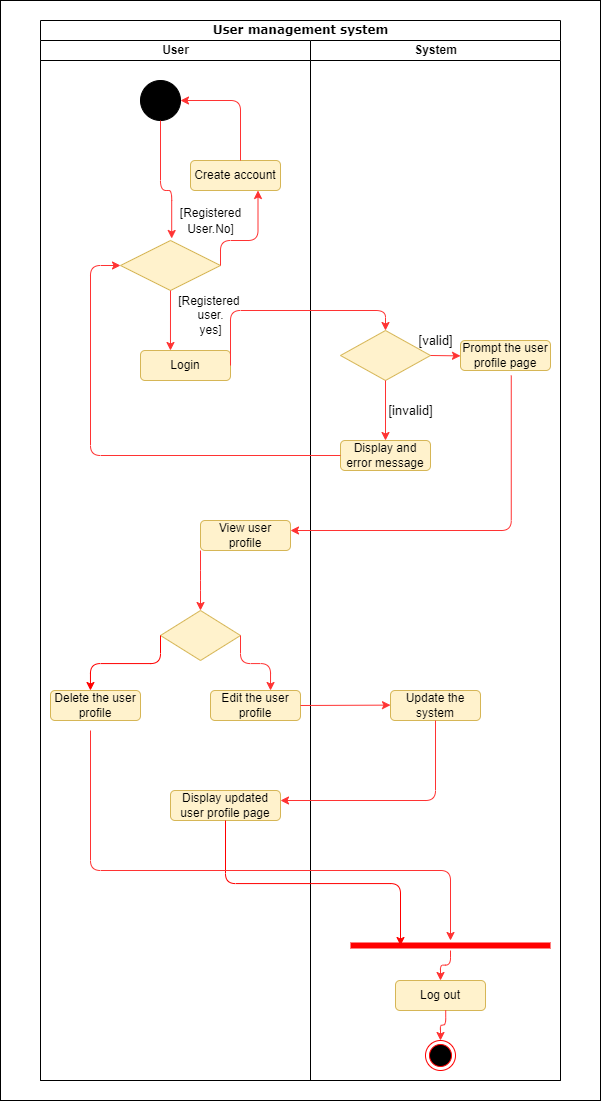

The diagram above was exported from draw.io. Its source (the exported page's mxGraphModel, read from the mxfile embedded in the PNG):
<mxGraphModel dx="1203" dy="720" grid="1" gridSize="10" guides="1" tooltips="1" connect="1" arrows="1" fold="1" page="1" pageScale="1" pageWidth="850" pageHeight="1100" background="none" math="0" shadow="0">
  <root>
    <mxCell id="0" />
    <mxCell id="1" parent="0" />
    <mxCell id="BrGGaT3UHjJ9DcZ-Y944-64" value="" style="rounded=0;whiteSpace=wrap;html=1;fontSize=12;" vertex="1" parent="1">
      <mxGeometry width="600" height="1100" as="geometry" />
    </mxCell>
    <mxCell id="1c1d494c118603dd-1" value="User management system" style="swimlane;html=1;childLayout=stackLayout;startSize=20;rounded=0;shadow=0;comic=0;labelBackgroundColor=none;strokeWidth=1;fontFamily=Verdana;fontSize=12;align=center;" parent="1" vertex="1">
      <mxGeometry x="40" y="20" width="520" height="1060" as="geometry" />
    </mxCell>
    <mxCell id="1c1d494c118603dd-2" value="User" style="swimlane;html=1;startSize=20;" parent="1c1d494c118603dd-1" vertex="1">
      <mxGeometry y="20" width="270" height="1040" as="geometry" />
    </mxCell>
    <mxCell id="BrGGaT3UHjJ9DcZ-Y944-1" value="" style="ellipse;whiteSpace=wrap;html=1;rounded=0;shadow=0;comic=0;labelBackgroundColor=none;strokeWidth=1;fillColor=#000000;fontFamily=Verdana;fontSize=12;align=center;" vertex="1" parent="1c1d494c118603dd-2">
      <mxGeometry x="100" y="40" width="40" height="40" as="geometry" />
    </mxCell>
    <mxCell id="BrGGaT3UHjJ9DcZ-Y944-2" value="Create account" style="rounded=1;whiteSpace=wrap;html=1;fillColor=#fff2cc;strokeColor=#d6b656;" vertex="1" parent="1c1d494c118603dd-2">
      <mxGeometry x="150" y="120" width="90" height="30" as="geometry" />
    </mxCell>
    <mxCell id="BrGGaT3UHjJ9DcZ-Y944-6" value="" style="rhombus;whiteSpace=wrap;html=1;fillColor=#fff2cc;strokeColor=#d6b656;" vertex="1" parent="1c1d494c118603dd-2">
      <mxGeometry x="80" y="200" width="100" height="50" as="geometry" />
    </mxCell>
    <mxCell id="BrGGaT3UHjJ9DcZ-Y944-7" value="Login" style="rounded=1;whiteSpace=wrap;html=1;fillColor=#fff2cc;strokeColor=#d6b656;" vertex="1" parent="1c1d494c118603dd-2">
      <mxGeometry x="100" y="310" width="90" height="30" as="geometry" />
    </mxCell>
    <mxCell id="BrGGaT3UHjJ9DcZ-Y944-21" value="" style="edgeStyle=elbowEdgeStyle;elbow=vertical;endArrow=classic;html=1;rounded=1;endFill=1;entryX=1;entryY=0.5;entryDx=0;entryDy=0;fillColor=#f8cecc;strokeColor=#FF3333;" edge="1" parent="1c1d494c118603dd-2" target="BrGGaT3UHjJ9DcZ-Y944-1">
      <mxGeometry width="50" height="50" relative="1" as="geometry">
        <mxPoint x="200" y="120" as="sourcePoint" />
        <mxPoint x="150" y="60" as="targetPoint" />
        <Array as="points">
          <mxPoint x="150" y="60" />
          <mxPoint x="180" y="70" />
          <mxPoint x="200" y="80" />
        </Array>
      </mxGeometry>
    </mxCell>
    <mxCell id="BrGGaT3UHjJ9DcZ-Y944-22" value="" style="edgeStyle=elbowEdgeStyle;elbow=vertical;endArrow=classic;html=1;rounded=1;exitX=0.5;exitY=1;exitDx=0;exitDy=0;entryX=0.512;entryY=-0.04;entryDx=0;entryDy=0;entryPerimeter=0;strokeColor=#FF3333;" edge="1" parent="1c1d494c118603dd-2" source="BrGGaT3UHjJ9DcZ-Y944-1" target="BrGGaT3UHjJ9DcZ-Y944-6">
      <mxGeometry width="50" height="50" relative="1" as="geometry">
        <mxPoint x="170" y="150" as="sourcePoint" />
        <mxPoint x="130" y="190" as="targetPoint" />
        <Array as="points">
          <mxPoint x="110" y="150" />
          <mxPoint x="130" y="140" />
        </Array>
      </mxGeometry>
    </mxCell>
    <mxCell id="BrGGaT3UHjJ9DcZ-Y944-23" value="" style="edgeStyle=elbowEdgeStyle;elbow=vertical;endArrow=classic;html=1;rounded=1;exitX=1;exitY=0.5;exitDx=0;exitDy=0;entryX=0.75;entryY=1;entryDx=0;entryDy=0;strokeColor=#FF3333;" edge="1" parent="1c1d494c118603dd-2" source="BrGGaT3UHjJ9DcZ-Y944-6" target="BrGGaT3UHjJ9DcZ-Y944-2">
      <mxGeometry width="50" height="50" relative="1" as="geometry">
        <mxPoint x="160" y="230" as="sourcePoint" />
        <mxPoint x="210" y="180" as="targetPoint" />
        <Array as="points">
          <mxPoint x="210" y="200" />
        </Array>
      </mxGeometry>
    </mxCell>
    <mxCell id="BrGGaT3UHjJ9DcZ-Y944-26" value="" style="endArrow=classic;html=1;rounded=1;exitX=0.5;exitY=1;exitDx=0;exitDy=0;entryX=0.333;entryY=0;entryDx=0;entryDy=0;entryPerimeter=0;strokeColor=#FF3333;" edge="1" parent="1c1d494c118603dd-2" source="BrGGaT3UHjJ9DcZ-Y944-6" target="BrGGaT3UHjJ9DcZ-Y944-7">
      <mxGeometry width="50" height="50" relative="1" as="geometry">
        <mxPoint x="180" y="230" as="sourcePoint" />
        <mxPoint x="230" y="180" as="targetPoint" />
      </mxGeometry>
    </mxCell>
    <mxCell id="BrGGaT3UHjJ9DcZ-Y944-35" value="&lt;span style=&quot;font-size: 12px&quot;&gt;[Registered&lt;/span&gt;&lt;br style=&quot;font-size: 12px&quot;&gt;&lt;span style=&quot;font-size: 12px&quot;&gt;User.No]&lt;/span&gt;" style="text;html=1;align=center;verticalAlign=middle;resizable=0;points=[];autosize=1;strokeColor=none;fillColor=none;fontSize=13;" vertex="1" parent="1c1d494c118603dd-2">
      <mxGeometry x="130" y="160" width="80" height="40" as="geometry" />
    </mxCell>
    <mxCell id="BrGGaT3UHjJ9DcZ-Y944-38" value="[Registered &lt;br&gt;user.&lt;br&gt;yes]" style="text;html=1;align=center;verticalAlign=middle;resizable=0;points=[];autosize=1;strokeColor=none;fillColor=none;fontSize=12;" vertex="1" parent="1c1d494c118603dd-2">
      <mxGeometry x="130" y="250" width="80" height="50" as="geometry" />
    </mxCell>
    <mxCell id="BrGGaT3UHjJ9DcZ-Y944-41" value="View user profile" style="rounded=1;whiteSpace=wrap;html=1;fillColor=#fff2cc;strokeColor=#d6b656;" vertex="1" parent="1c1d494c118603dd-2">
      <mxGeometry x="160" y="480" width="90" height="30" as="geometry" />
    </mxCell>
    <mxCell id="BrGGaT3UHjJ9DcZ-Y944-43" value="" style="rhombus;whiteSpace=wrap;html=1;fontSize=12;fillColor=#fff2cc;strokeColor=#d6b656;" vertex="1" parent="1c1d494c118603dd-2">
      <mxGeometry x="120" y="570" width="80" height="50" as="geometry" />
    </mxCell>
    <mxCell id="BrGGaT3UHjJ9DcZ-Y944-45" value="Edit the user profile" style="rounded=1;whiteSpace=wrap;html=1;fillColor=#fff2cc;strokeColor=#d6b656;" vertex="1" parent="1c1d494c118603dd-2">
      <mxGeometry x="170" y="650" width="90" height="30" as="geometry" />
    </mxCell>
    <mxCell id="BrGGaT3UHjJ9DcZ-Y944-44" value="Delete the user profile" style="rounded=1;whiteSpace=wrap;html=1;fillColor=#fff2cc;strokeColor=#d6b656;" vertex="1" parent="1c1d494c118603dd-2">
      <mxGeometry x="10" y="650" width="90" height="30" as="geometry" />
    </mxCell>
    <mxCell id="BrGGaT3UHjJ9DcZ-Y944-47" value="" style="edgeStyle=elbowEdgeStyle;elbow=vertical;endArrow=classic;html=1;rounded=1;fontSize=12;exitX=0;exitY=1;exitDx=0;exitDy=0;strokeColor=#FF3333;" edge="1" parent="1c1d494c118603dd-2" source="BrGGaT3UHjJ9DcZ-Y944-41" target="BrGGaT3UHjJ9DcZ-Y944-43">
      <mxGeometry width="50" height="50" relative="1" as="geometry">
        <mxPoint x="210" y="540" as="sourcePoint" />
        <mxPoint x="260" y="490" as="targetPoint" />
      </mxGeometry>
    </mxCell>
    <mxCell id="BrGGaT3UHjJ9DcZ-Y944-48" value="" style="edgeStyle=elbowEdgeStyle;elbow=vertical;endArrow=classic;html=1;rounded=1;fontSize=12;exitX=1;exitY=0.5;exitDx=0;exitDy=0;entryX=0.667;entryY=0;entryDx=0;entryDy=0;entryPerimeter=0;strokeColor=#FF3333;" edge="1" parent="1c1d494c118603dd-2" source="BrGGaT3UHjJ9DcZ-Y944-43" target="BrGGaT3UHjJ9DcZ-Y944-45">
      <mxGeometry width="50" height="50" relative="1" as="geometry">
        <mxPoint x="190" y="640" as="sourcePoint" />
        <mxPoint x="240" y="590" as="targetPoint" />
      </mxGeometry>
    </mxCell>
    <mxCell id="BrGGaT3UHjJ9DcZ-Y944-49" value="" style="edgeStyle=elbowEdgeStyle;elbow=vertical;endArrow=classic;html=1;rounded=1;fontSize=12;exitX=0;exitY=0.5;exitDx=0;exitDy=0;entryX=0.444;entryY=0;entryDx=0;entryDy=0;entryPerimeter=0;strokeColor=#FF0000;" edge="1" parent="1c1d494c118603dd-2" source="BrGGaT3UHjJ9DcZ-Y944-43" target="BrGGaT3UHjJ9DcZ-Y944-44">
      <mxGeometry width="50" height="50" relative="1" as="geometry">
        <mxPoint x="190" y="640" as="sourcePoint" />
        <mxPoint x="240" y="590" as="targetPoint" />
      </mxGeometry>
    </mxCell>
    <mxCell id="BrGGaT3UHjJ9DcZ-Y944-51" value="Display updated user profile page" style="rounded=1;whiteSpace=wrap;html=1;fillColor=#fff2cc;strokeColor=#d6b656;" vertex="1" parent="1c1d494c118603dd-2">
      <mxGeometry x="130" y="750" width="110" height="30" as="geometry" />
    </mxCell>
    <mxCell id="1c1d494c118603dd-3" value="System" style="swimlane;html=1;startSize=20;" parent="1c1d494c118603dd-1" vertex="1">
      <mxGeometry x="270" y="20" width="250" height="1040" as="geometry" />
    </mxCell>
    <mxCell id="BrGGaT3UHjJ9DcZ-Y944-8" value="" style="rhombus;whiteSpace=wrap;html=1;fillColor=#fff2cc;strokeColor=#d6b656;" vertex="1" parent="1c1d494c118603dd-3">
      <mxGeometry x="30" y="290" width="90" height="50" as="geometry" />
    </mxCell>
    <mxCell id="BrGGaT3UHjJ9DcZ-Y944-9" value="Prompt the user profile page" style="rounded=1;whiteSpace=wrap;html=1;fillColor=#fff2cc;strokeColor=#d6b656;" vertex="1" parent="1c1d494c118603dd-3">
      <mxGeometry x="150" y="300" width="90" height="30" as="geometry" />
    </mxCell>
    <mxCell id="BrGGaT3UHjJ9DcZ-Y944-11" value="Display and error message" style="rounded=1;whiteSpace=wrap;html=1;fillColor=#fff2cc;strokeColor=#d6b656;" vertex="1" parent="1c1d494c118603dd-3">
      <mxGeometry x="30" y="400" width="90" height="30" as="geometry" />
    </mxCell>
    <mxCell id="BrGGaT3UHjJ9DcZ-Y944-28" value="" style="edgeStyle=elbowEdgeStyle;elbow=vertical;endArrow=classic;html=1;rounded=1;exitX=1;exitY=0.5;exitDx=0;exitDy=0;entryX=0;entryY=0.5;entryDx=0;entryDy=0;strokeColor=#FF3333;" edge="1" parent="1c1d494c118603dd-3" source="BrGGaT3UHjJ9DcZ-Y944-8" target="BrGGaT3UHjJ9DcZ-Y944-9">
      <mxGeometry width="50" height="50" relative="1" as="geometry">
        <mxPoint x="-90" y="330" as="sourcePoint" />
        <mxPoint x="-40" y="280" as="targetPoint" />
      </mxGeometry>
    </mxCell>
    <mxCell id="BrGGaT3UHjJ9DcZ-Y944-31" value="" style="endArrow=classic;html=1;rounded=1;exitX=0.5;exitY=1;exitDx=0;exitDy=0;entryX=0.5;entryY=0;entryDx=0;entryDy=0;strokeColor=#FF3333;" edge="1" parent="1c1d494c118603dd-3" source="BrGGaT3UHjJ9DcZ-Y944-8" target="BrGGaT3UHjJ9DcZ-Y944-11">
      <mxGeometry width="50" height="50" relative="1" as="geometry">
        <mxPoint x="-90" y="330" as="sourcePoint" />
        <mxPoint x="75" y="310" as="targetPoint" />
      </mxGeometry>
    </mxCell>
    <mxCell id="BrGGaT3UHjJ9DcZ-Y944-32" value="&lt;font style=&quot;font-size: 13px&quot;&gt;[valid]&lt;/font&gt;" style="text;html=1;align=center;verticalAlign=middle;resizable=0;points=[];autosize=1;strokeColor=none;fillColor=none;" vertex="1" parent="1c1d494c118603dd-3">
      <mxGeometry x="100" y="290" width="50" height="20" as="geometry" />
    </mxCell>
    <mxCell id="BrGGaT3UHjJ9DcZ-Y944-33" value="&lt;font style=&quot;font-size: 13px&quot;&gt;[invalid]&lt;/font&gt;" style="text;html=1;align=center;verticalAlign=middle;resizable=0;points=[];autosize=1;strokeColor=none;fillColor=none;" vertex="1" parent="1c1d494c118603dd-3">
      <mxGeometry x="70" y="360" width="60" height="20" as="geometry" />
    </mxCell>
    <mxCell id="BrGGaT3UHjJ9DcZ-Y944-46" value="Update the system" style="rounded=1;whiteSpace=wrap;html=1;fillColor=#fff2cc;strokeColor=#d6b656;" vertex="1" parent="1c1d494c118603dd-3">
      <mxGeometry x="80" y="650" width="90" height="30" as="geometry" />
    </mxCell>
    <mxCell id="BrGGaT3UHjJ9DcZ-Y944-53" value="" style="shape=line;html=1;strokeWidth=6;strokeColor=#ff0000;fontSize=12;" vertex="1" parent="1c1d494c118603dd-3">
      <mxGeometry x="40" y="900" width="200" height="10" as="geometry" />
    </mxCell>
    <mxCell id="BrGGaT3UHjJ9DcZ-Y944-55" value="Log out" style="rounded=1;whiteSpace=wrap;html=1;fillColor=#fff2cc;strokeColor=#d6b656;" vertex="1" parent="1c1d494c118603dd-3">
      <mxGeometry x="85" y="940" width="90" height="30" as="geometry" />
    </mxCell>
    <mxCell id="BrGGaT3UHjJ9DcZ-Y944-56" value="" style="ellipse;html=1;shape=endState;fillColor=#000000;strokeColor=#ff0000;fontSize=12;" vertex="1" parent="1c1d494c118603dd-3">
      <mxGeometry x="115" y="1000" width="30" height="30" as="geometry" />
    </mxCell>
    <mxCell id="BrGGaT3UHjJ9DcZ-Y944-57" value="" style="edgeStyle=elbowEdgeStyle;elbow=vertical;endArrow=classic;html=1;rounded=1;fontSize=12;exitX=0.558;exitY=0.993;exitDx=0;exitDy=0;exitPerimeter=0;entryX=0.5;entryY=0;entryDx=0;entryDy=0;strokeColor=#FF3333;" edge="1" parent="1c1d494c118603dd-3" source="BrGGaT3UHjJ9DcZ-Y944-55" target="BrGGaT3UHjJ9DcZ-Y944-56">
      <mxGeometry width="50" height="50" relative="1" as="geometry">
        <mxPoint x="-20" y="1070" as="sourcePoint" />
        <mxPoint x="30" y="1020" as="targetPoint" />
      </mxGeometry>
    </mxCell>
    <mxCell id="BrGGaT3UHjJ9DcZ-Y944-62" value="" style="edgeStyle=elbowEdgeStyle;elbow=vertical;endArrow=classic;html=1;rounded=1;fontSize=12;entryX=0.5;entryY=0;entryDx=0;entryDy=0;strokeColor=#FF3333;" edge="1" parent="1c1d494c118603dd-3" source="BrGGaT3UHjJ9DcZ-Y944-53" target="BrGGaT3UHjJ9DcZ-Y944-55">
      <mxGeometry width="50" height="50" relative="1" as="geometry">
        <mxPoint x="10" y="850" as="sourcePoint" />
        <mxPoint x="60" y="800" as="targetPoint" />
      </mxGeometry>
    </mxCell>
    <mxCell id="BrGGaT3UHjJ9DcZ-Y944-24" value="" style="edgeStyle=elbowEdgeStyle;elbow=vertical;endArrow=none;html=1;rounded=1;endFill=0;startArrow=classic;startFill=1;entryX=0;entryY=0.5;entryDx=0;entryDy=0;exitX=0;exitY=0.5;exitDx=0;exitDy=0;strokeColor=#FF3333;" edge="1" parent="1c1d494c118603dd-1" source="BrGGaT3UHjJ9DcZ-Y944-6" target="BrGGaT3UHjJ9DcZ-Y944-11">
      <mxGeometry width="50" height="50" relative="1" as="geometry">
        <mxPoint x="40" y="250" as="sourcePoint" />
        <mxPoint x="340" y="335" as="targetPoint" />
        <Array as="points">
          <mxPoint x="50" y="350" />
        </Array>
      </mxGeometry>
    </mxCell>
    <mxCell id="BrGGaT3UHjJ9DcZ-Y944-27" value="" style="edgeStyle=elbowEdgeStyle;elbow=vertical;endArrow=classic;html=1;rounded=1;exitX=1;exitY=0.5;exitDx=0;exitDy=0;entryX=0.5;entryY=0;entryDx=0;entryDy=0;strokeColor=#FF3333;" edge="1" parent="1c1d494c118603dd-1" source="BrGGaT3UHjJ9DcZ-Y944-7" target="BrGGaT3UHjJ9DcZ-Y944-8">
      <mxGeometry width="50" height="50" relative="1" as="geometry">
        <mxPoint x="180" y="250" as="sourcePoint" />
        <mxPoint x="230" y="200" as="targetPoint" />
        <Array as="points">
          <mxPoint x="250" y="290" />
          <mxPoint x="270" y="300" />
          <mxPoint x="280" y="260" />
          <mxPoint x="250" y="230" />
          <mxPoint x="300" y="220" />
          <mxPoint x="290" y="210" />
          <mxPoint x="300" y="200" />
          <mxPoint x="280" y="210" />
        </Array>
      </mxGeometry>
    </mxCell>
    <mxCell id="BrGGaT3UHjJ9DcZ-Y944-42" value="" style="edgeStyle=elbowEdgeStyle;elbow=vertical;endArrow=classic;html=1;rounded=1;fontSize=12;exitX=0.564;exitY=1.167;exitDx=0;exitDy=0;exitPerimeter=0;strokeColor=#FF3333;" edge="1" parent="1c1d494c118603dd-1" source="BrGGaT3UHjJ9DcZ-Y944-9">
      <mxGeometry width="50" height="50" relative="1" as="geometry">
        <mxPoint x="210" y="450" as="sourcePoint" />
        <mxPoint x="250" y="510" as="targetPoint" />
        <Array as="points">
          <mxPoint x="510" y="510" />
        </Array>
      </mxGeometry>
    </mxCell>
    <mxCell id="BrGGaT3UHjJ9DcZ-Y944-50" value="" style="edgeStyle=elbowEdgeStyle;elbow=vertical;endArrow=classic;html=1;rounded=1;fontSize=12;exitX=1;exitY=0.5;exitDx=0;exitDy=0;entryX=0;entryY=0.5;entryDx=0;entryDy=0;strokeColor=#FF3333;" edge="1" parent="1c1d494c118603dd-1" source="BrGGaT3UHjJ9DcZ-Y944-45" target="BrGGaT3UHjJ9DcZ-Y944-46">
      <mxGeometry width="50" height="50" relative="1" as="geometry">
        <mxPoint x="200" y="800" as="sourcePoint" />
        <mxPoint x="250" y="750" as="targetPoint" />
      </mxGeometry>
    </mxCell>
    <mxCell id="BrGGaT3UHjJ9DcZ-Y944-52" value="" style="edgeStyle=elbowEdgeStyle;elbow=vertical;endArrow=classic;html=1;rounded=1;fontSize=12;exitX=0.5;exitY=1;exitDx=0;exitDy=0;entryX=1;entryY=0.333;entryDx=0;entryDy=0;entryPerimeter=0;strokeColor=#FF3333;" edge="1" parent="1c1d494c118603dd-1" source="BrGGaT3UHjJ9DcZ-Y944-46" target="BrGGaT3UHjJ9DcZ-Y944-51">
      <mxGeometry width="50" height="50" relative="1" as="geometry">
        <mxPoint x="200" y="790" as="sourcePoint" />
        <mxPoint x="250" y="780" as="targetPoint" />
        <Array as="points">
          <mxPoint x="380" y="780" />
        </Array>
      </mxGeometry>
    </mxCell>
    <mxCell id="BrGGaT3UHjJ9DcZ-Y944-61" value="" style="edgeStyle=elbowEdgeStyle;elbow=vertical;endArrow=classic;html=1;rounded=1;fontSize=12;exitX=0.5;exitY=1;exitDx=0;exitDy=0;entryX=0.25;entryY=0.5;entryDx=0;entryDy=0;entryPerimeter=0;strokeColor=#FF0000;" edge="1" parent="1c1d494c118603dd-1" source="BrGGaT3UHjJ9DcZ-Y944-51" target="BrGGaT3UHjJ9DcZ-Y944-53">
      <mxGeometry width="50" height="50" relative="1" as="geometry">
        <mxPoint x="280" y="850" as="sourcePoint" />
        <mxPoint x="330" y="800" as="targetPoint" />
      </mxGeometry>
    </mxCell>
    <mxCell id="BrGGaT3UHjJ9DcZ-Y944-58" value="" style="edgeStyle=elbowEdgeStyle;elbow=vertical;endArrow=classic;html=1;rounded=1;fontSize=12;strokeColor=#FF3333;" edge="1" parent="1" target="BrGGaT3UHjJ9DcZ-Y944-53">
      <mxGeometry width="50" height="50" relative="1" as="geometry">
        <mxPoint x="90" y="730" as="sourcePoint" />
        <mxPoint x="180" y="890" as="targetPoint" />
        <Array as="points">
          <mxPoint x="190" y="870" />
        </Array>
      </mxGeometry>
    </mxCell>
  </root>
</mxGraphModel>